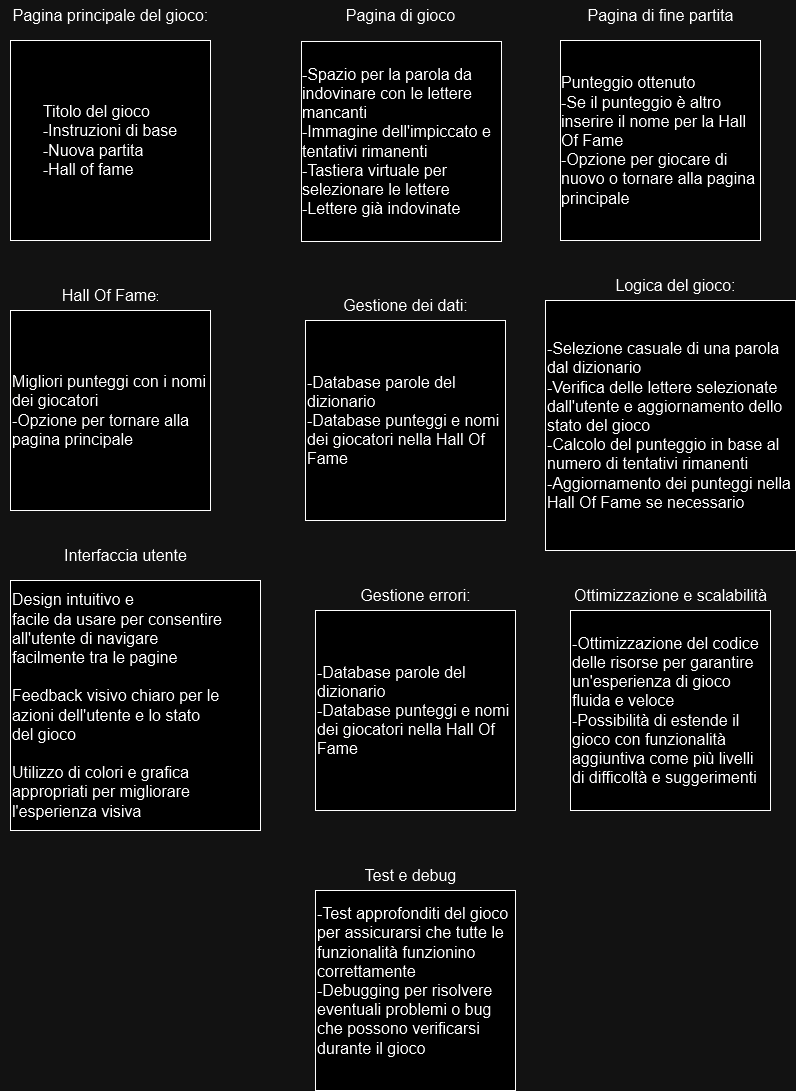

The diagram above was exported from draw.io. Its source (the exported page's mxGraphModel, read from the mxfile embedded in the PNG):
<mxGraphModel dx="1050" dy="701" grid="1" gridSize="10" guides="1" tooltips="1" connect="1" arrows="1" fold="1" page="1" pageScale="1" pageWidth="850" pageHeight="1100" math="0" shadow="0" extFonts="Permanent Marker^https://fonts.googleapis.com/css?family=Permanent+Marker">
  <root>
    <mxCell id="0" />
    <mxCell id="1" parent="0" />
    <mxCell id="mJXGJgCPLScxe7QUgWl3-1" value="&lt;div align=&quot;left&quot;&gt;&lt;font style=&quot;font-size: 16px;&quot;&gt;Titolo del gioco&lt;/font&gt;&lt;br&gt;&lt;font style=&quot;font-size: 16px;&quot;&gt;-Instruzioni di base&lt;/font&gt;&lt;br&gt;&lt;font style=&quot;font-size: 16px;&quot;&gt;-Nuova partita&lt;/font&gt;&lt;br&gt;&lt;/div&gt;&lt;div align=&quot;left&quot;&gt;&lt;font style=&quot;font-size: 16px;&quot;&gt;-Hall of fame&lt;/font&gt;&lt;br&gt;&lt;/div&gt;" style="whiteSpace=wrap;html=1;aspect=fixed;" parent="1" vertex="1">
      <mxGeometry x="30" y="110" width="200" height="200" as="geometry" />
    </mxCell>
    <mxCell id="mJXGJgCPLScxe7QUgWl3-2" value="&lt;font style=&quot;font-size: 16px;&quot;&gt;Pagina principale del gioco:&lt;/font&gt;" style="text;html=1;align=center;verticalAlign=middle;resizable=0;points=[];autosize=1;strokeColor=none;fillColor=none;" parent="1" vertex="1">
      <mxGeometry x="20" y="70" width="220" height="30" as="geometry" />
    </mxCell>
    <mxCell id="mJXGJgCPLScxe7QUgWl3-3" value="&lt;div style=&quot;font-size: 16px;&quot; align=&quot;left&quot;&gt;&lt;font style=&quot;font-size: 16px;&quot;&gt;-Spazio per la parola da indovinare con le lettere mancanti&lt;br&gt;&lt;font style=&quot;font-size: 16px;&quot;&gt;-Immagine dell'impiccato e tentativi rimanenti&lt;/font&gt;&lt;br&gt;&lt;font style=&quot;font-size: 16px;&quot;&gt;-Tastiera virtuale per selezionare le lettere&lt;/font&gt;&lt;br&gt;&lt;/font&gt;&lt;/div&gt;&lt;div style=&quot;font-size: 16px;&quot; align=&quot;left&quot;&gt;&lt;font style=&quot;font-size: 16px;&quot;&gt;-Lettere già indovinate&lt;/font&gt;&lt;br&gt;&lt;/div&gt;" style="whiteSpace=wrap;html=1;aspect=fixed;" parent="1" vertex="1">
      <mxGeometry x="321" y="111" width="200" height="200" as="geometry" />
    </mxCell>
    <mxCell id="mJXGJgCPLScxe7QUgWl3-4" value="&lt;font style=&quot;font-size: 16px;&quot;&gt;Pagina di gioco&lt;/font&gt;" style="text;html=1;align=center;verticalAlign=middle;resizable=0;points=[];autosize=1;strokeColor=none;fillColor=none;" parent="1" vertex="1">
      <mxGeometry x="355" y="70" width="130" height="30" as="geometry" />
    </mxCell>
    <mxCell id="mJXGJgCPLScxe7QUgWl3-5" value="&lt;div align=&quot;left&quot;&gt;&lt;font style=&quot;font-size: 16px;&quot;&gt;Punteggio ottenuto&lt;/font&gt;&lt;br&gt;&lt;font style=&quot;font-size: 16px;&quot;&gt;-Se il punteggio è altro inserire il nome per la Hall Of Fame&lt;/font&gt;&lt;br&gt;&lt;font style=&quot;font-size: 16px;&quot;&gt;-Opzione per giocare di nuovo o tornare alla pagina principale&lt;/font&gt;&lt;br&gt;&lt;/div&gt;" style="whiteSpace=wrap;html=1;aspect=fixed;" parent="1" vertex="1">
      <mxGeometry x="580" y="110" width="200" height="200" as="geometry" />
    </mxCell>
    <mxCell id="mJXGJgCPLScxe7QUgWl3-6" value="&lt;font style=&quot;font-size: 16px;&quot;&gt;Pagina di fine partita&lt;br&gt;&lt;/font&gt;" style="text;html=1;align=center;verticalAlign=middle;resizable=0;points=[];autosize=1;strokeColor=none;fillColor=none;" parent="1" vertex="1">
      <mxGeometry x="595" y="70" width="170" height="30" as="geometry" />
    </mxCell>
    <mxCell id="mJXGJgCPLScxe7QUgWl3-7" value="&lt;div align=&quot;left&quot;&gt;&lt;font style=&quot;font-size: 16px;&quot;&gt;Migliori punteggi con i nomi dei giocatori&lt;/font&gt;&lt;br&gt;&lt;font style=&quot;font-size: 16px;&quot;&gt;-Opzione per tornare alla pagina principale&lt;/font&gt;&lt;/div&gt;" style="whiteSpace=wrap;html=1;aspect=fixed;align=left;" parent="1" vertex="1">
      <mxGeometry x="30" y="380" width="200" height="200" as="geometry" />
    </mxCell>
    <mxCell id="mJXGJgCPLScxe7QUgWl3-8" value="&lt;font style=&quot;font-size: 16px;&quot;&gt;Hall Of Fame&lt;/font&gt;:" style="text;html=1;align=center;verticalAlign=middle;resizable=0;points=[];autosize=1;strokeColor=none;fillColor=none;" parent="1" vertex="1">
      <mxGeometry x="70" y="350" width="120" height="30" as="geometry" />
    </mxCell>
    <mxCell id="mJXGJgCPLScxe7QUgWl3-9" value="&lt;font style=&quot;font-size: 16px;&quot;&gt;-Database parole del dizionario&lt;br&gt;-Database punteggi e nomi dei giocatori nella Hall Of Fame&lt;br&gt;&lt;/font&gt;" style="whiteSpace=wrap;html=1;aspect=fixed;align=left;" parent="1" vertex="1">
      <mxGeometry x="325" y="390" width="200" height="200" as="geometry" />
    </mxCell>
    <mxCell id="mJXGJgCPLScxe7QUgWl3-10" value="&lt;font style=&quot;font-size: 16px;&quot;&gt;Gestione dei dati:&lt;/font&gt;" style="text;html=1;align=center;verticalAlign=middle;resizable=0;points=[];autosize=1;strokeColor=none;fillColor=none;" parent="1" vertex="1">
      <mxGeometry x="350" y="360" width="150" height="30" as="geometry" />
    </mxCell>
    <mxCell id="mJXGJgCPLScxe7QUgWl3-11" value="&lt;font style=&quot;font-size: 16px;&quot;&gt;-Selezione casuale di una parola dal dizionario &lt;br&gt;-Verifica delle lettere selezionate dall'utente e aggiornamento dello stato del gioco&lt;br&gt;-Calcolo del punteggio in base al numero di tentativi rimanenti&lt;br&gt;-Aggiornamento dei punteggi nella Hall Of Fame se necessario&lt;br&gt;&lt;/font&gt;" style="whiteSpace=wrap;html=1;aspect=fixed;align=left;" parent="1" vertex="1">
      <mxGeometry x="565" y="370" width="250" height="250" as="geometry" />
    </mxCell>
    <mxCell id="mJXGJgCPLScxe7QUgWl3-12" value="&lt;font style=&quot;font-size: 16px;&quot;&gt;Logica del gioco:&lt;font style=&quot;font-size: 16px;&quot;&gt;&lt;br&gt;&lt;/font&gt;&lt;/font&gt;" style="text;html=1;align=center;verticalAlign=middle;resizable=0;points=[];autosize=1;strokeColor=none;fillColor=none;" parent="1" vertex="1">
      <mxGeometry x="625" y="340" width="140" height="30" as="geometry" />
    </mxCell>
    <mxCell id="mJXGJgCPLScxe7QUgWl3-13" value="&lt;font style=&quot;font-size: 16px;&quot;&gt;Design intuitivo e &lt;br&gt;facile da usare per consentire &lt;br&gt;all'utente di navigare &lt;br&gt;facilmente tra le pagine &lt;br&gt;&lt;br&gt;Feedback visivo chiaro per le&lt;br&gt;azioni dell'utente e lo stato &lt;br&gt;del gioco &lt;br&gt;&lt;br&gt;Utilizzo di colori e grafica &lt;br&gt;appropriati per migliorare &lt;br&gt;l'esperienza visiva&lt;/font&gt;" style="whiteSpace=wrap;html=1;aspect=fixed;align=left;" parent="1" vertex="1">
      <mxGeometry x="30" y="650" width="250" height="250" as="geometry" />
    </mxCell>
    <mxCell id="mJXGJgCPLScxe7QUgWl3-14" value="&lt;font style=&quot;font-size: 16px;&quot;&gt;Interfaccia utente&lt;br&gt;&lt;/font&gt;" style="text;html=1;align=center;verticalAlign=middle;resizable=0;points=[];autosize=1;strokeColor=none;fillColor=none;" parent="1" vertex="1">
      <mxGeometry x="70" y="610" width="150" height="30" as="geometry" />
    </mxCell>
    <mxCell id="mJXGJgCPLScxe7QUgWl3-16" value="&lt;font style=&quot;font-size: 16px;&quot;&gt;-Database parole del dizionario&lt;br&gt;-Database punteggi e nomi dei giocatori nella Hall Of Fame&lt;br&gt;&lt;/font&gt;" style="whiteSpace=wrap;html=1;aspect=fixed;align=left;" parent="1" vertex="1">
      <mxGeometry x="335" y="680" width="200" height="200" as="geometry" />
    </mxCell>
    <mxCell id="mJXGJgCPLScxe7QUgWl3-17" value="&lt;font style=&quot;font-size: 16px;&quot;&gt;Gestione errori:&lt;/font&gt;" style="text;html=1;align=center;verticalAlign=middle;resizable=0;points=[];autosize=1;strokeColor=none;fillColor=none;" parent="1" vertex="1">
      <mxGeometry x="370" y="650" width="130" height="30" as="geometry" />
    </mxCell>
    <mxCell id="mJXGJgCPLScxe7QUgWl3-18" value="&lt;font style=&quot;font-size: 16px;&quot;&gt;-Ottimizzazione del codice delle risorse per garantire un'esperienza di gioco fluida e veloce&lt;br&gt;-Possibilità di estende il gioco con funzionalità aggiuntiva come più livelli di difficoltà e suggerimenti&lt;br&gt;&lt;/font&gt;" style="whiteSpace=wrap;html=1;aspect=fixed;align=left;" parent="1" vertex="1">
      <mxGeometry x="590" y="680" width="200" height="200" as="geometry" />
    </mxCell>
    <mxCell id="mJXGJgCPLScxe7QUgWl3-19" value="&lt;font style=&quot;font-size: 16px;&quot;&gt;Ottimizzazione e scalabilità&lt;/font&gt;" style="text;html=1;align=center;verticalAlign=middle;resizable=0;points=[];autosize=1;strokeColor=none;fillColor=none;" parent="1" vertex="1">
      <mxGeometry x="580" y="650" width="220" height="30" as="geometry" />
    </mxCell>
    <mxCell id="mJXGJgCPLScxe7QUgWl3-20" value="&lt;font style=&quot;font-size: 16px;&quot;&gt;-Test approfonditi del gioco per assicurarsi che tutte le funzionalità funzionino correttamente&lt;br&gt;-Debugging per risolvere eventuali problemi o bug che possono verificarsi durante il gioco&lt;br&gt;&lt;br&gt;&lt;/font&gt;" style="whiteSpace=wrap;html=1;aspect=fixed;align=left;" parent="1" vertex="1">
      <mxGeometry x="335" y="960" width="200" height="200" as="geometry" />
    </mxCell>
    <mxCell id="mJXGJgCPLScxe7QUgWl3-21" value="&lt;font style=&quot;font-size: 16px;&quot;&gt;Test e debug&lt;/font&gt;" style="text;html=1;align=center;verticalAlign=middle;resizable=0;points=[];autosize=1;strokeColor=none;fillColor=none;" parent="1" vertex="1">
      <mxGeometry x="370" y="930" width="120" height="30" as="geometry" />
    </mxCell>
  </root>
</mxGraphModel>